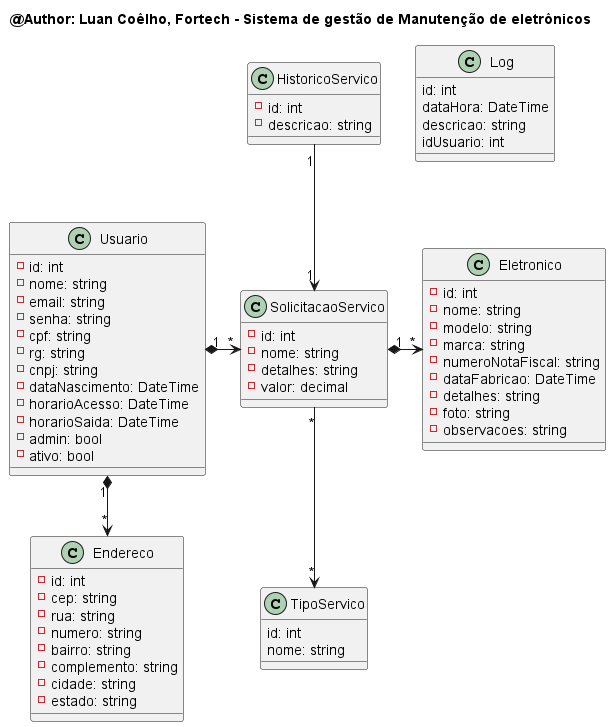

The diagram above was rendered by PlantUML. Its source (embedded in the PNG):
@startuml

title @Author: Luan Coêlho, Fortech - Sistema de gestão de Manutenção de eletrônicos

class Usuario {
    - id: int
    - nome: string
    - email: string
    - senha: string
    - cpf: string
    - rg: string
    - cnpj: string
    - dataNascimento: DateTime
    - horarioAcesso: DateTime
    - horarioSaida: DateTime
    - admin: bool
    - ativo: bool
}

class Endereco {
    - id: int
    - cep: string
    - rua: string
    - numero: string
    - bairro: string
    - complemento: string
    - cidade: string
    - estado: string
}

class SolicitacaoServico {
    - id: int
    - nome: string
    - detalhes: string
    - valor: decimal
}

class HistoricoServico {
    - id: int
    - descricao: string
}

class TipoServico {
    id: int
    nome: string
}

class Eletronico {
    - id: int
    - nome: string
    - modelo: string
    - marca: string
    - numeroNotaFiscal: string
    - dataFabricao: DateTime
    - detalhes: string
    - foto: string
    - observacoes: string
}

class Log {
    id: int
    dataHora: DateTime
    descricao: string
    idUsuario: int
}

Usuario "1" *-down-> "*" Endereco
Usuario "1" *-> "*" SolicitacaoServico

SolicitacaoServico "*" --> "*" TipoServico
SolicitacaoServico "1" *-> "*" Eletronico

HistoricoServico "1" --> "1" SolicitacaoServico

@enduml